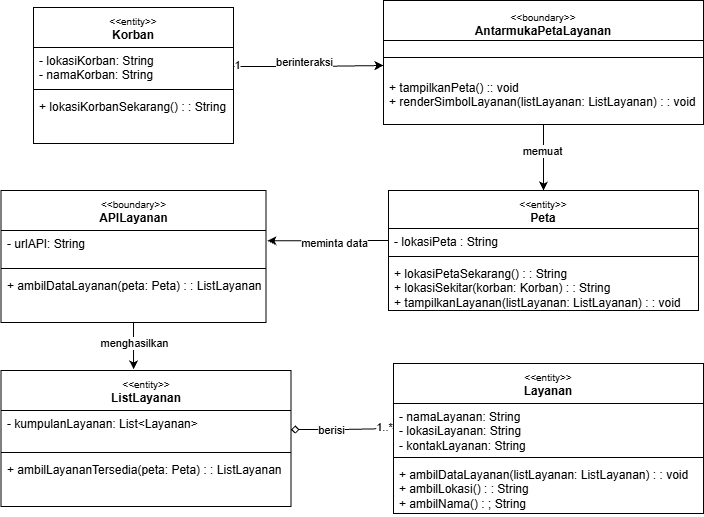

The diagram above was exported from draw.io. Its source (the exported page's mxGraphModel, read from the mxfile embedded in the PNG):
<mxGraphModel dx="833" dy="894" grid="1" gridSize="10" guides="1" tooltips="1" connect="1" arrows="1" fold="1" page="1" pageScale="1" pageWidth="850" pageHeight="1100" math="0" shadow="0">
  <root>
    <mxCell id="0" />
    <mxCell id="1" parent="0" />
    <mxCell id="HfXOsTZjl8aRqvr5yHRU-1" parent="1" style="swimlane;fontStyle=1;align=center;verticalAlign=top;childLayout=stackLayout;horizontal=1;startSize=40;horizontalStack=0;resizeParent=1;resizeParentMax=0;resizeLast=0;collapsible=1;marginBottom=0;whiteSpace=wrap;html=1;" value="&lt;font style=&quot;font-weight: normal; font-size: 10px;&quot;&gt;&amp;lt;&amp;lt;entity&amp;gt;&amp;gt;&lt;/font&gt;&lt;br&gt;Korban" vertex="1">
      <mxGeometry height="136" width="200" x="60" y="77" as="geometry" />
    </mxCell>
    <mxCell id="HfXOsTZjl8aRqvr5yHRU-2" parent="HfXOsTZjl8aRqvr5yHRU-1" style="text;strokeColor=none;fillColor=none;align=left;verticalAlign=top;spacingLeft=4;spacingRight=4;overflow=hidden;rotatable=0;points=[[0,0.5],[1,0.5]];portConstraint=eastwest;whiteSpace=wrap;html=1;" value="- lokasiKorban: String&lt;div&gt;- namaKorban: String&lt;/div&gt;" vertex="1">
      <mxGeometry height="38" width="200" y="40" as="geometry" />
    </mxCell>
    <mxCell id="HfXOsTZjl8aRqvr5yHRU-3" parent="HfXOsTZjl8aRqvr5yHRU-1" style="line;strokeWidth=1;fillColor=none;align=left;verticalAlign=middle;spacingTop=-1;spacingLeft=3;spacingRight=3;rotatable=0;labelPosition=right;points=[];portConstraint=eastwest;strokeColor=inherit;labelPerimeter=1;" value="" vertex="1">
      <mxGeometry height="8" width="200" y="78" as="geometry" />
    </mxCell>
    <mxCell id="HfXOsTZjl8aRqvr5yHRU-4" parent="HfXOsTZjl8aRqvr5yHRU-1" style="text;strokeColor=none;fillColor=none;align=left;verticalAlign=top;spacingLeft=4;spacingRight=4;overflow=hidden;rotatable=0;points=[[0,0.5],[1,0.5]];portConstraint=eastwest;whiteSpace=wrap;html=1;" value="+ lokasiKorbanSekarang() : : String" vertex="1">
      <mxGeometry height="50" width="200" y="86" as="geometry" />
    </mxCell>
    <mxCell id="HfXOsTZjl8aRqvr5yHRU-16" edge="1" parent="1" source="HfXOsTZjl8aRqvr5yHRU-5" style="edgeStyle=orthogonalEdgeStyle;rounded=0;orthogonalLoop=1;jettySize=auto;html=1;exitX=0.5;exitY=1;exitDx=0;exitDy=0;entryX=0.5;entryY=0;entryDx=0;entryDy=0;defaultLabelBackgroundColor=gap;" target="HfXOsTZjl8aRqvr5yHRU-12">
      <mxGeometry relative="1" as="geometry" />
    </mxCell>
    <mxCell id="HfXOsTZjl8aRqvr5yHRU-17" connectable="0" parent="HfXOsTZjl8aRqvr5yHRU-16" style="edgeLabel;html=1;align=center;verticalAlign=middle;resizable=0;points=[];defaultLabelBackgroundColor=gap;" value="memuat" vertex="1">
      <mxGeometry relative="1" x="-0.2269" y="-2" as="geometry">
        <mxPoint as="offset" />
      </mxGeometry>
    </mxCell>
    <mxCell id="HfXOsTZjl8aRqvr5yHRU-5" parent="1" style="swimlane;fontStyle=1;align=center;verticalAlign=top;childLayout=stackLayout;horizontal=1;startSize=40;horizontalStack=0;resizeParent=1;resizeParentMax=0;resizeLast=0;collapsible=1;marginBottom=0;whiteSpace=wrap;html=1;" value="&lt;span style=&quot;font-weight: normal;&quot;&gt;&lt;sub&gt;&lt;font style=&quot;font-size: 10px;&quot;&gt;&amp;lt;&amp;lt;boundary&amp;gt;&amp;gt;&lt;/font&gt;&lt;/sub&gt;&lt;/span&gt;&lt;br&gt;AntarmukaPetaLayanan" vertex="1">
      <mxGeometry height="124" width="320" x="410" y="70" as="geometry" />
    </mxCell>
    <mxCell id="HfXOsTZjl8aRqvr5yHRU-7" parent="HfXOsTZjl8aRqvr5yHRU-5" style="line;strokeWidth=1;fillColor=none;align=left;verticalAlign=middle;spacingTop=-1;spacingLeft=3;spacingRight=3;rotatable=0;labelPosition=right;points=[];portConstraint=eastwest;strokeColor=inherit;labelPerimeter=1;" value="" vertex="1">
      <mxGeometry height="34" width="320" y="40" as="geometry" />
    </mxCell>
    <mxCell id="HfXOsTZjl8aRqvr5yHRU-8" parent="HfXOsTZjl8aRqvr5yHRU-5" style="text;strokeColor=none;fillColor=none;align=left;verticalAlign=top;spacingLeft=4;spacingRight=4;overflow=hidden;rotatable=0;points=[[0,0.5],[1,0.5]];portConstraint=eastwest;whiteSpace=wrap;html=1;" value="+ tampilkanPeta() :: void&lt;div&gt;+ renderSimbolLayanan(listLayanan: ListLayanan) : : void&lt;/div&gt;" vertex="1">
      <mxGeometry height="50" width="320" y="74" as="geometry" />
    </mxCell>
    <mxCell id="HfXOsTZjl8aRqvr5yHRU-9" edge="1" parent="1" source="HfXOsTZjl8aRqvr5yHRU-2" style="edgeStyle=orthogonalEdgeStyle;rounded=0;orthogonalLoop=1;jettySize=auto;html=1;exitX=1;exitY=0.5;exitDx=0;exitDy=0;defaultLabelBackgroundColor=gap;">
      <mxGeometry relative="1" as="geometry">
        <mxPoint x="410" y="135" as="targetPoint" />
      </mxGeometry>
    </mxCell>
    <mxCell id="HfXOsTZjl8aRqvr5yHRU-11" connectable="0" parent="HfXOsTZjl8aRqvr5yHRU-9" style="edgeLabel;html=1;align=center;verticalAlign=middle;resizable=0;points=[];defaultLabelBackgroundColor=gap;" value="berinteraksi" vertex="1">
      <mxGeometry relative="1" x="-0.56" as="geometry">
        <mxPoint x="37" y="-5" as="offset" />
      </mxGeometry>
    </mxCell>
    <mxCell id="HfXOsTZjl8aRqvr5yHRU-40" connectable="0" parent="HfXOsTZjl8aRqvr5yHRU-9" style="edgeLabel;html=1;align=center;verticalAlign=middle;resizable=0;points=[];defaultLabelBackgroundColor=gap;" value="1" vertex="1">
      <mxGeometry relative="1" x="-0.962" y="2" as="geometry">
        <mxPoint as="offset" />
      </mxGeometry>
    </mxCell>
    <mxCell id="HfXOsTZjl8aRqvr5yHRU-12" parent="1" style="swimlane;fontStyle=1;align=center;verticalAlign=top;childLayout=stackLayout;horizontal=1;startSize=38;horizontalStack=0;resizeParent=1;resizeParentMax=0;resizeLast=0;collapsible=1;marginBottom=0;whiteSpace=wrap;html=1;" value="&lt;span style=&quot;font-weight: normal;&quot;&gt;&lt;font style=&quot;font-size: 10px;&quot;&gt;&amp;lt;&amp;lt;entity&amp;gt;&amp;gt;&lt;/font&gt;&lt;/span&gt;&lt;br&gt;Peta" vertex="1">
      <mxGeometry height="120" width="310" x="415" y="260" as="geometry" />
    </mxCell>
    <mxCell id="HfXOsTZjl8aRqvr5yHRU-13" parent="HfXOsTZjl8aRqvr5yHRU-12" style="text;strokeColor=none;fillColor=none;align=left;verticalAlign=top;spacingLeft=4;spacingRight=4;overflow=hidden;rotatable=0;points=[[0,0.5],[1,0.5]];portConstraint=eastwest;whiteSpace=wrap;html=1;" value="- lokasiPeta : String" vertex="1">
      <mxGeometry height="24" width="310" y="38" as="geometry" />
    </mxCell>
    <mxCell id="HfXOsTZjl8aRqvr5yHRU-14" parent="HfXOsTZjl8aRqvr5yHRU-12" style="line;strokeWidth=1;fillColor=none;align=left;verticalAlign=middle;spacingTop=-1;spacingLeft=3;spacingRight=3;rotatable=0;labelPosition=right;points=[];portConstraint=eastwest;strokeColor=inherit;labelPerimeter=1;" value="" vertex="1">
      <mxGeometry height="8" width="310" y="62" as="geometry" />
    </mxCell>
    <mxCell id="HfXOsTZjl8aRqvr5yHRU-15" parent="HfXOsTZjl8aRqvr5yHRU-12" style="text;strokeColor=none;fillColor=none;align=left;verticalAlign=top;spacingLeft=4;spacingRight=4;overflow=hidden;rotatable=0;points=[[0,0.5],[1,0.5]];portConstraint=eastwest;whiteSpace=wrap;html=1;" value="+ lokasiPetaSekarang() : : String&lt;div&gt;+ lokasiSekitar(korban: Korban) : : String&lt;/div&gt;&lt;div&gt;+ tampilkanLayanan(listLayanan: ListLayanan) : : void&lt;/div&gt;" vertex="1">
      <mxGeometry height="50" width="310" y="70" as="geometry" />
    </mxCell>
    <mxCell id="HfXOsTZjl8aRqvr5yHRU-18" parent="1" style="swimlane;fontStyle=1;align=center;verticalAlign=top;childLayout=stackLayout;horizontal=1;startSize=40;horizontalStack=0;resizeParent=1;resizeParentMax=0;resizeLast=0;collapsible=1;marginBottom=0;whiteSpace=wrap;html=1;" value="&lt;font style=&quot;font-size: 10px;&quot;&gt;&lt;span style=&quot;font-weight: normal;&quot;&gt;&lt;font style=&quot;&quot;&gt;&amp;lt;&amp;lt;boundary&amp;gt;&amp;gt;&lt;/font&gt;&lt;/span&gt;&lt;br&gt;&lt;/font&gt;APILayanan" vertex="1">
      <mxGeometry height="132" width="265" x="27.5" y="260" as="geometry" />
    </mxCell>
    <mxCell id="HfXOsTZjl8aRqvr5yHRU-19" parent="HfXOsTZjl8aRqvr5yHRU-18" style="text;strokeColor=none;fillColor=none;align=left;verticalAlign=top;spacingLeft=4;spacingRight=4;overflow=hidden;rotatable=0;points=[[0,0.5],[1,0.5]];portConstraint=eastwest;whiteSpace=wrap;html=1;" value="- urlAPI: String" vertex="1">
      <mxGeometry height="34" width="265" y="40" as="geometry" />
    </mxCell>
    <mxCell id="HfXOsTZjl8aRqvr5yHRU-20" parent="HfXOsTZjl8aRqvr5yHRU-18" style="line;strokeWidth=1;fillColor=none;align=left;verticalAlign=middle;spacingTop=-1;spacingLeft=3;spacingRight=3;rotatable=0;labelPosition=right;points=[];portConstraint=eastwest;strokeColor=inherit;labelPerimeter=1;" value="" vertex="1">
      <mxGeometry height="8" width="265" y="74" as="geometry" />
    </mxCell>
    <mxCell id="HfXOsTZjl8aRqvr5yHRU-21" parent="HfXOsTZjl8aRqvr5yHRU-18" style="text;strokeColor=none;fillColor=none;align=left;verticalAlign=top;spacingLeft=4;spacingRight=4;overflow=hidden;rotatable=0;points=[[0,0.5],[1,0.5]];portConstraint=eastwest;whiteSpace=wrap;html=1;" value="+ ambilDataLayanan(peta: Peta) : : ListLayanan" vertex="1">
      <mxGeometry height="50" width="265" y="82" as="geometry" />
    </mxCell>
    <mxCell id="HfXOsTZjl8aRqvr5yHRU-23" edge="1" parent="1" source="HfXOsTZjl8aRqvr5yHRU-13" style="edgeStyle=orthogonalEdgeStyle;rounded=0;orthogonalLoop=1;jettySize=auto;html=1;exitX=0;exitY=0.5;exitDx=0;exitDy=0;entryX=1.006;entryY=0.305;entryDx=0;entryDy=0;entryPerimeter=0;defaultLabelBackgroundColor=gap;" target="HfXOsTZjl8aRqvr5yHRU-19">
      <mxGeometry relative="1" as="geometry" />
    </mxCell>
    <mxCell id="HfXOsTZjl8aRqvr5yHRU-24" connectable="0" parent="HfXOsTZjl8aRqvr5yHRU-23" style="edgeLabel;html=1;align=center;verticalAlign=middle;resizable=0;points=[];defaultLabelBackgroundColor=gap;" value="meminta data" vertex="1">
      <mxGeometry relative="1" x="0.28" y="-1" as="geometry">
        <mxPoint x="23" y="3" as="offset" />
      </mxGeometry>
    </mxCell>
    <mxCell id="HfXOsTZjl8aRqvr5yHRU-25" parent="1" style="swimlane;fontStyle=1;align=center;verticalAlign=top;childLayout=stackLayout;horizontal=1;startSize=40;horizontalStack=0;resizeParent=1;resizeParentMax=0;resizeLast=0;collapsible=1;marginBottom=0;whiteSpace=wrap;html=1;" value="&lt;font style=&quot;font-weight: normal; font-size: 10px;&quot;&gt;&amp;lt;&amp;lt;entity&amp;gt;&amp;gt;&lt;/font&gt;&lt;br&gt;ListLayanan" vertex="1">
      <mxGeometry height="136" width="290" x="27.5" y="440" as="geometry" />
    </mxCell>
    <mxCell id="HfXOsTZjl8aRqvr5yHRU-26" parent="HfXOsTZjl8aRqvr5yHRU-25" style="text;strokeColor=none;fillColor=none;align=left;verticalAlign=top;spacingLeft=4;spacingRight=4;overflow=hidden;rotatable=0;points=[[0,0.5],[1,0.5]];portConstraint=eastwest;whiteSpace=wrap;html=1;" value="- kumpulanLayanan: List&amp;lt;Layanan&amp;gt;" vertex="1">
      <mxGeometry height="38" width="290" y="40" as="geometry" />
    </mxCell>
    <mxCell id="HfXOsTZjl8aRqvr5yHRU-27" parent="HfXOsTZjl8aRqvr5yHRU-25" style="line;strokeWidth=1;fillColor=none;align=left;verticalAlign=middle;spacingTop=-1;spacingLeft=3;spacingRight=3;rotatable=0;labelPosition=right;points=[];portConstraint=eastwest;strokeColor=inherit;labelPerimeter=1;" value="" vertex="1">
      <mxGeometry height="8" width="290" y="78" as="geometry" />
    </mxCell>
    <mxCell id="HfXOsTZjl8aRqvr5yHRU-28" parent="HfXOsTZjl8aRqvr5yHRU-25" style="text;strokeColor=none;fillColor=none;align=left;verticalAlign=top;spacingLeft=4;spacingRight=4;overflow=hidden;rotatable=0;points=[[0,0.5],[1,0.5]];portConstraint=eastwest;whiteSpace=wrap;html=1;" value="+ ambilLayananTersedia(peta: Peta) : : ListLayanan" vertex="1">
      <mxGeometry height="50" width="290" y="86" as="geometry" />
    </mxCell>
    <mxCell id="HfXOsTZjl8aRqvr5yHRU-30" edge="1" parent="1" source="HfXOsTZjl8aRqvr5yHRU-18" style="edgeStyle=orthogonalEdgeStyle;rounded=0;orthogonalLoop=1;jettySize=auto;html=1;exitX=0.5;exitY=1;exitDx=0;exitDy=0;entryX=0.457;entryY=-0.008;entryDx=0;entryDy=0;entryPerimeter=0;defaultLabelBackgroundColor=gap;" target="HfXOsTZjl8aRqvr5yHRU-25">
      <mxGeometry relative="1" as="geometry" />
    </mxCell>
    <mxCell id="HfXOsTZjl8aRqvr5yHRU-31" connectable="0" parent="HfXOsTZjl8aRqvr5yHRU-30" style="edgeLabel;html=1;align=center;verticalAlign=middle;resizable=0;points=[];defaultLabelBackgroundColor=gap;" value="menghasilkan" vertex="1">
      <mxGeometry relative="1" x="-0.0881" as="geometry">
        <mxPoint as="offset" />
      </mxGeometry>
    </mxCell>
    <mxCell id="HfXOsTZjl8aRqvr5yHRU-35" parent="1" style="swimlane;fontStyle=1;align=center;verticalAlign=top;childLayout=stackLayout;horizontal=1;startSize=40;horizontalStack=0;resizeParent=1;resizeParentMax=0;resizeLast=0;collapsible=1;marginBottom=0;whiteSpace=wrap;html=1;" value="&lt;font style=&quot;font-size: 10px;&quot;&gt;&lt;span style=&quot;font-weight: normal;&quot;&gt;&amp;lt;&amp;lt;entity&amp;gt;&amp;gt;&lt;/span&gt;&lt;/font&gt;&lt;br&gt;Layanan" vertex="1">
      <mxGeometry height="150" width="310" x="420" y="433" as="geometry" />
    </mxCell>
    <mxCell id="HfXOsTZjl8aRqvr5yHRU-36" parent="HfXOsTZjl8aRqvr5yHRU-35" style="text;strokeColor=none;fillColor=none;align=left;verticalAlign=top;spacingLeft=4;spacingRight=4;overflow=hidden;rotatable=0;points=[[0,0.5],[1,0.5]];portConstraint=eastwest;whiteSpace=wrap;html=1;" value="- namaLayanan: String&lt;div&gt;- lokasiLayanan: String&lt;/div&gt;&lt;div&gt;- kontakLayanan: String&lt;/div&gt;" vertex="1">
      <mxGeometry height="50" width="310" y="40" as="geometry" />
    </mxCell>
    <mxCell id="HfXOsTZjl8aRqvr5yHRU-37" parent="HfXOsTZjl8aRqvr5yHRU-35" style="line;strokeWidth=1;fillColor=none;align=left;verticalAlign=middle;spacingTop=-1;spacingLeft=3;spacingRight=3;rotatable=0;labelPosition=right;points=[];portConstraint=eastwest;strokeColor=inherit;labelPerimeter=1;" value="" vertex="1">
      <mxGeometry height="8" width="310" y="90" as="geometry" />
    </mxCell>
    <mxCell id="HfXOsTZjl8aRqvr5yHRU-38" parent="HfXOsTZjl8aRqvr5yHRU-35" style="text;strokeColor=none;fillColor=none;align=left;verticalAlign=top;spacingLeft=4;spacingRight=4;overflow=hidden;rotatable=0;points=[[0,0.5],[1,0.5]];portConstraint=eastwest;whiteSpace=wrap;html=1;" value="+ ambilDataLayanan(listLayanan: ListLayanan) : : void&lt;div&gt;+ ambilLokasi() : : String&lt;/div&gt;&lt;div&gt;+ ambilNama() : ; String&lt;/div&gt;" vertex="1">
      <mxGeometry height="52" width="310" y="98" as="geometry" />
    </mxCell>
    <mxCell id="HfXOsTZjl8aRqvr5yHRU-32" edge="1" parent="1" source="HfXOsTZjl8aRqvr5yHRU-26" style="edgeStyle=orthogonalEdgeStyle;rounded=0;orthogonalLoop=1;jettySize=auto;html=1;exitX=1;exitY=0.5;exitDx=0;exitDy=0;defaultLabelBackgroundColor=gap;startArrow=diamond;startFill=0;endArrow=none;endFill=0;entryX=0;entryY=0.5;entryDx=0;entryDy=0;" target="HfXOsTZjl8aRqvr5yHRU-36">
      <mxGeometry relative="1" x="-0.0712" as="geometry">
        <mxPoint x="420" y="484.8728323699422" as="targetPoint" />
      </mxGeometry>
    </mxCell>
    <mxCell id="HfXOsTZjl8aRqvr5yHRU-33" connectable="0" parent="HfXOsTZjl8aRqvr5yHRU-32" style="edgeLabel;html=1;align=center;verticalAlign=middle;resizable=0;points=[];defaultLabelBackgroundColor=gap;" value="berisi" vertex="1">
      <mxGeometry relative="1" x="-0.0712" as="geometry">
        <mxPoint x="-8" as="offset" />
      </mxGeometry>
    </mxCell>
    <mxCell id="HfXOsTZjl8aRqvr5yHRU-39" connectable="0" parent="HfXOsTZjl8aRqvr5yHRU-32" style="edgeLabel;html=1;align=center;verticalAlign=middle;resizable=0;points=[];defaultLabelBackgroundColor=gap;" value="1..*" vertex="1">
      <mxGeometry relative="1" x="0.8203" y="2" as="geometry">
        <mxPoint as="offset" />
      </mxGeometry>
    </mxCell>
  </root>
</mxGraphModel>